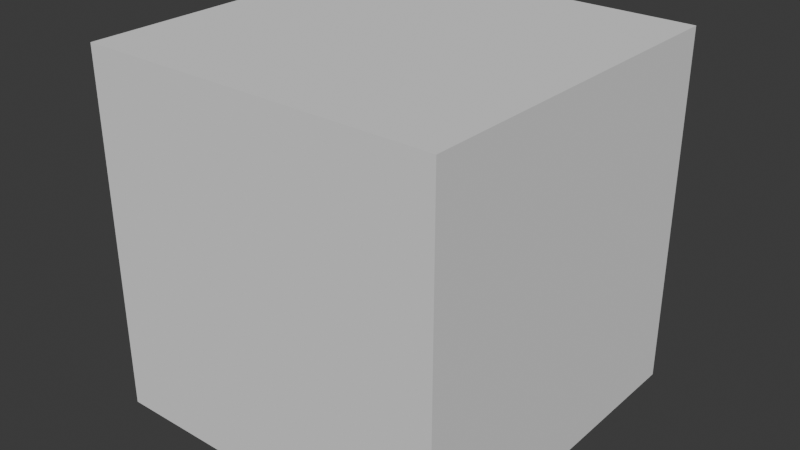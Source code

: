# Source: Making_a_character.blend  (saved by Blender 4.0.36; exported with 4.5.12 LTS)
import bpy
from mathutils import Matrix  # noqa: F401  (used for matrix-valued properties, if any)

bpy.ops.wm.read_factory_settings(use_empty=True)
scene = bpy.context.scene
scene.name = 'Scene'

# ---- collections
col_collection = bpy.data.collections.new('Collection'); scene.collection.children.link(col_collection)
col_references = bpy.data.collections.new('References'); scene.collection.children.link(col_references)

# ---- world
world_world = bpy.data.worlds.new('World'); scene.world = world_world
world_world.use_nodes = True; world_world.node_tree.nodes.clear()
_N = world_world.node_tree.nodes; _L = world_world.node_tree.links
n0 = _N.new('ShaderNodeOutputWorld'); n0.name = 'World Output'; n0.location = (300, 300)
n1 = _N.new('ShaderNodeBackground'); n1.name = 'Background'; n1.location = (10, 300)
n1.inputs[0].default_value = (0.05088, 0.05088, 0.05088, 1.0)
_L.new(n1.outputs[0], n0.inputs[0])
n0.is_active_output = True
world_world.color = (0.05088, 0.05088, 0.05088)
world_world.use_sun_shadow = False
world_world.sun_shadow_jitter_overblur = 0.0

# ---- meshes
me_cube_001 = bpy.data.meshes.new('Cube.001')
me_cube_001.from_pydata([(-1.0, -1.0, -1.0), (-1.0, -1.0, 1.0), (-1.0, 1.0, -1.0), (-1.0, 1.0, 1.0), (1.0, -1.0, -1.0), (1.0, -1.0, 1.0), (1.0, 1.0, -1.0), (1.0, 1.0, 1.0)], [], [(0, 1, 3, 2), (2, 3, 7, 6), (6, 7, 5, 4), (4, 5, 1, 0), (2, 6, 4, 0), (7, 3, 1, 5)])
_uv = me_cube_001.uv_layers.new(name='UVMap')
_uv.uv.foreach_set('vector', [0.375, 0.0, 0.625, 0.0, 0.625, 0.25, 0.375, 0.25, 0.375, 0.25, 0.625, 0.25, 0.625, 0.5, 0.375, 0.5, 0.375, 0.5, 0.625, 0.5, 0.625, 0.75, 0.375, 0.75, 0.375, 0.75, 0.625, 0.75, 0.625, 1.0, 0.375, 1.0, 0.125, 0.5, 0.375, 0.5, 0.375, 0.75, 0.125, 0.75, 0.625, 0.5, 0.875, 0.5, 0.875, 0.75, 0.625, 0.75])
me_cube_001.update()

# ---- objects
ob_cube = bpy.data.objects.new('Cube', me_cube_001)
ob_front_ref = bpy.data.objects.new('Front Ref', None)
ob_side_ref = bpy.data.objects.new('Side Ref', None)

# ---- transforms, parenting, visibility, modifiers, constraints
ob_cube.location = (0.265, 0.3047, -0.1051)
ob_front_ref.location = (-1.533, 1.995, 0.7148)
ob_front_ref.rotation_euler = (-1.571, -6.283, 6.283)
ob_front_ref.empty_display_type = 'IMAGE'
ob_front_ref.empty_display_size = 5.0
ob_side_ref.location = (1.999, -1.531, 0.6822)
ob_side_ref.rotation_euler = (4.712, -6.283, 1.571)
ob_side_ref.empty_display_type = 'IMAGE'
ob_side_ref.empty_display_size = 5.0

# ---- collection membership
col_collection.objects.link(ob_cube)
col_references.objects.link(ob_front_ref)
col_references.objects.link(ob_side_ref)

# ---- scene / render settings (as saved in the file)
scene.frame_start = 1; scene.frame_end = 250; scene.frame_set(1)
scene.render.engine = 'BLENDER_EEVEE_NEXT'
scene.cycles.sampling_pattern = 'TABULATED_SOBOL'
bpy.context.view_layer.update()

# ---- added for rendering (the .blend has no active camera and no usable light): camera, sun
cam_auto = bpy.data.cameras.new('AutoCamera')
cam_auto.lens = 50.0
cam_auto.sensor_width = 36.0
cam_auto.clip_end = 1000.0
ob_auto_camera = bpy.data.objects.new('AutoCamera', cam_auto)
scene.collection.objects.link(ob_auto_camera)
ob_auto_camera.location = (3.47008, -3.54143, 2.45895)
ob_auto_camera.rotation_euler = (1.09748, -7.21219e-08, 0.694738)
scene.camera = ob_auto_camera
light_auto_sun = bpy.data.lights.new('AutoSun', 'SUN')
light_auto_sun.energy = 3.0
light_auto_sun.angle = 0.0523599
ob_auto_sun = bpy.data.objects.new('AutoSun', light_auto_sun)
scene.collection.objects.link(ob_auto_sun)
ob_auto_sun.rotation_euler = (0.872665, 0.174533, 0.523599)
bpy.context.view_layer.update()

